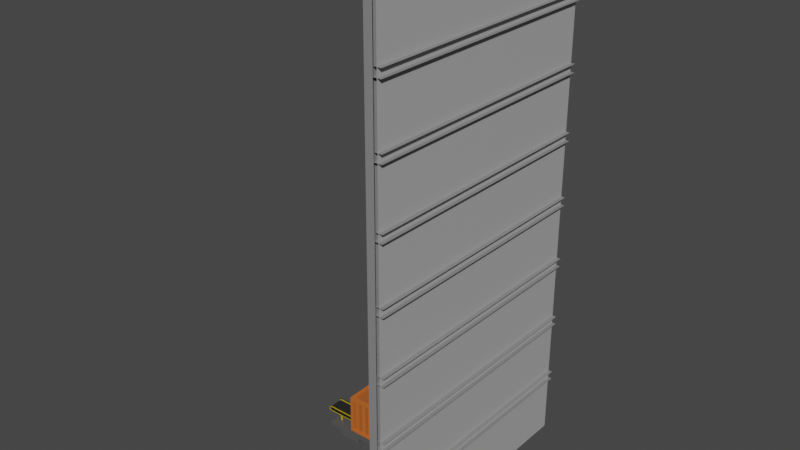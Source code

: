 # Source: wall.blend  (saved by Blender 2.93.21; exported with 4.5.12 LTS)
import bpy
from mathutils import Matrix  # noqa: F401  (used for matrix-valued properties, if any)

bpy.ops.wm.read_factory_settings(use_empty=True)
scene = bpy.context.scene
scene.name = 'Scene'

# ---- collections
col_collection = bpy.data.collections.new('Collection'); scene.collection.children.link(col_collection)

# ---- materials (node trees are filled in below, after node groups)
mat_wall_support = bpy.data.materials.new('wall_support')
mat_wall_support.alpha_threshold = 0.0
mat_wall_support.use_transparent_shadow = False
mat_wall_support.line_color = (0.0, 0.0, 0.0, 1.0)
mat_wall = bpy.data.materials.new('wall')
mat_wall.use_transparent_shadow = False
mat_floor = bpy.data.materials.new('floor')
mat_floor.use_transparent_shadow = False
mat_container = bpy.data.materials.new('container')
mat_container.alpha_threshold = 0.0
mat_container.use_transparent_shadow = False
mat_container.line_color = (0.0, 0.0, 0.0, 1.0)
mat_container_inner = bpy.data.materials.new('container_inner')
mat_container_inner.use_transparent_shadow = False
mat_conveyor_frame_detail = bpy.data.materials.new('conveyor_frame_detail')
mat_conveyor_frame_detail.alpha_threshold = 0.0
mat_conveyor_frame_detail.use_transparent_shadow = False
mat_conveyor_frame_detail.line_color = (0.0, 0.0, 0.0, 1.0)
mat_conveyor_belt = bpy.data.materials.new('conveyor_belt')
mat_conveyor_belt.use_transparent_shadow = False
mat_conveyor_frame = bpy.data.materials.new('conveyor_frame')
mat_conveyor_frame.use_transparent_shadow = False
mat_material_002 = bpy.data.materials.new('Material.002')
mat_material_002.alpha_threshold = 0.0
mat_material_002.use_transparent_shadow = False
mat_material_002.line_color = (0.0, 0.0, 0.0, 1.0)
mat_material_001 = bpy.data.materials.new('Material.001')
mat_material_001.use_transparent_shadow = False

# ---- material node trees
mat_wall_support.use_nodes = True; mat_wall_support.node_tree.nodes.clear()
_N = mat_wall_support.node_tree.nodes; _L = mat_wall_support.node_tree.links
n0 = _N.new('ShaderNodeOutputMaterial'); n0.name = 'Material Output'; n0.location = (300, 300)
n1 = _N.new('ShaderNodeBsdfPrincipled'); n1.name = 'Principled BSDF'; n1.location = (10, 300)
n1.distribution = 'GGX'
n1.subsurface_method = 'BURLEY'
n1.inputs[0].default_value = (0.2396, 0.2396, 0.2396, 1.0)
n1.inputs[2].default_value = 0.4
n1.inputs[3].default_value = 1.45
n1.inputs[27].default_value = (0.0, 0.0, 0.0, 1.0)
n1.inputs[28].default_value = 1.0
_L.new(n1.outputs[0], n0.inputs[0])
n0.is_active_output = True
mat_wall.use_nodes = True; mat_wall.node_tree.nodes.clear()
_N = mat_wall.node_tree.nodes; _L = mat_wall.node_tree.links
n0 = _N.new('ShaderNodeBsdfPrincipled'); n0.name = 'Principled BSDF'; n0.location = (10, 300)
n0.distribution = 'GGX'
n0.subsurface_method = 'BURLEY'
n0.inputs[0].default_value = (0.4109, 0.4109, 0.4109, 1.0)
n0.inputs[3].default_value = 1.45
n0.inputs[27].default_value = (0.0, 0.0, 0.0, 1.0)
n0.inputs[28].default_value = 1.0
n1 = _N.new('ShaderNodeOutputMaterial'); n1.name = 'Material Output'; n1.location = (300, 300)
_L.new(n0.outputs[0], n1.inputs[0])
n1.is_active_output = True
mat_floor.use_nodes = True; mat_floor.node_tree.nodes.clear()
_N = mat_floor.node_tree.nodes; _L = mat_floor.node_tree.links
n0 = _N.new('ShaderNodeBsdfPrincipled'); n0.name = 'Principled BSDF'; n0.location = (10, 300)
n0.distribution = 'GGX'
n0.subsurface_method = 'BURLEY'
n0.inputs[0].default_value = (0.0, 0.0, 0.0, 1.0)
n0.inputs[3].default_value = 1.45
n0.inputs[27].default_value = (0.0, 0.0, 0.0, 1.0)
n0.inputs[28].default_value = 1.0
n1 = _N.new('ShaderNodeOutputMaterial'); n1.name = 'Material Output'; n1.location = (300, 300)
_L.new(n0.outputs[0], n1.inputs[0])
n1.is_active_output = True
mat_container.use_nodes = True; mat_container.node_tree.nodes.clear()
_N = mat_container.node_tree.nodes; _L = mat_container.node_tree.links
n0 = _N.new('ShaderNodeOutputMaterial'); n0.name = 'Material Output'; n0.location = (300, 300)
n1 = _N.new('ShaderNodeBsdfPrincipled'); n1.name = 'Principled BSDF'; n1.location = (10, 300)
n1.distribution = 'GGX'
n1.subsurface_method = 'BURLEY'
n1.inputs[0].default_value = (0.5841, 0.1384, 0.02519, 1.0)
n1.inputs[2].default_value = 0.4
n1.inputs[3].default_value = 1.45
n1.inputs[27].default_value = (0.0, 0.0, 0.0, 1.0)
n1.inputs[28].default_value = 1.0
_L.new(n1.outputs[0], n0.inputs[0])
n0.is_active_output = True
mat_container_inner.use_nodes = True; mat_container_inner.node_tree.nodes.clear()
_N = mat_container_inner.node_tree.nodes; _L = mat_container_inner.node_tree.links
n0 = _N.new('ShaderNodeBsdfPrincipled'); n0.name = 'Principled BSDF'; n0.location = (10, 300)
n0.distribution = 'GGX'
n0.subsurface_method = 'BURLEY'
n0.inputs[0].default_value = (0.4292, 0.1037, 0.01967, 1.0)
n0.inputs[3].default_value = 1.45
n0.inputs[27].default_value = (0.0, 0.0, 0.0, 1.0)
n0.inputs[28].default_value = 1.0
n1 = _N.new('ShaderNodeOutputMaterial'); n1.name = 'Material Output'; n1.location = (300, 300)
_L.new(n0.outputs[0], n1.inputs[0])
n1.is_active_output = True
mat_conveyor_frame_detail.use_nodes = True; mat_conveyor_frame_detail.node_tree.nodes.clear()
_N = mat_conveyor_frame_detail.node_tree.nodes; _L = mat_conveyor_frame_detail.node_tree.links
n0 = _N.new('ShaderNodeOutputMaterial'); n0.name = 'Material Output'; n0.location = (300, 300)
n1 = _N.new('ShaderNodeBsdfPrincipled'); n1.name = 'Principled BSDF'; n1.location = (10, 300)
n1.distribution = 'GGX'
n1.subsurface_method = 'BURLEY'
n1.inputs[0].default_value = (0.5173, 0.3804, 0.002902, 1.0)
n1.inputs[2].default_value = 0.4
n1.inputs[3].default_value = 1.45
n1.inputs[27].default_value = (0.0, 0.0, 0.0, 1.0)
n1.inputs[28].default_value = 1.0
_L.new(n1.outputs[0], n0.inputs[0])
n0.is_active_output = True
mat_conveyor_belt.use_nodes = True; mat_conveyor_belt.node_tree.nodes.clear()
_N = mat_conveyor_belt.node_tree.nodes; _L = mat_conveyor_belt.node_tree.links
n0 = _N.new('ShaderNodeBsdfPrincipled'); n0.name = 'Principled BSDF'; n0.location = (10, 300)
n0.distribution = 'GGX'
n0.subsurface_method = 'BURLEY'
n0.inputs[0].default_value = (0.01109, 0.01109, 0.01109, 1.0)
n0.inputs[2].default_value = 0.9118
n0.inputs[3].default_value = 1.45
n0.inputs[27].default_value = (0.0, 0.0, 0.0, 1.0)
n0.inputs[28].default_value = 1.0
n1 = _N.new('ShaderNodeOutputMaterial'); n1.name = 'Material Output'; n1.location = (300, 300)
_L.new(n0.outputs[0], n1.inputs[0])
n1.is_active_output = True
mat_conveyor_frame.use_nodes = True; mat_conveyor_frame.node_tree.nodes.clear()
_N = mat_conveyor_frame.node_tree.nodes; _L = mat_conveyor_frame.node_tree.links
n0 = _N.new('ShaderNodeBsdfPrincipled'); n0.name = 'Principled BSDF'; n0.location = (10, 300)
n0.distribution = 'GGX'
n0.subsurface_method = 'BURLEY'
n0.inputs[0].default_value = (0.1574, 0.1574, 0.1574, 1.0)
n0.inputs[1].default_value = 1.0
n0.inputs[2].default_value = 0.2794
n0.inputs[3].default_value = 1.45
n0.inputs[27].default_value = (0.0, 0.0, 0.0, 1.0)
n0.inputs[28].default_value = 1.0
n1 = _N.new('ShaderNodeOutputMaterial'); n1.name = 'Material Output'; n1.location = (300, 300)
_L.new(n0.outputs[0], n1.inputs[0])
n1.is_active_output = True
mat_material_002.use_nodes = True; mat_material_002.node_tree.nodes.clear()
_N = mat_material_002.node_tree.nodes; _L = mat_material_002.node_tree.links
n0 = _N.new('ShaderNodeOutputMaterial'); n0.name = 'Material Output'; n0.location = (300, 300)
n1 = _N.new('ShaderNodeBsdfPrincipled'); n1.name = 'Principled BSDF'; n1.location = (10, 300)
n1.distribution = 'GGX'
n1.subsurface_method = 'BURLEY'
n1.inputs[0].default_value = (0.09084, 0.09084, 0.09084, 1.0)
n1.inputs[2].default_value = 0.4
n1.inputs[3].default_value = 1.45
n1.inputs[27].default_value = (0.0, 0.0, 0.0, 1.0)
n1.inputs[28].default_value = 1.0
_L.new(n1.outputs[0], n0.inputs[0])
n0.is_active_output = True
mat_material_001.use_nodes = True; mat_material_001.node_tree.nodes.clear()
_N = mat_material_001.node_tree.nodes; _L = mat_material_001.node_tree.links
n0 = _N.new('ShaderNodeBsdfPrincipled'); n0.name = 'Principled BSDF'; n0.location = (10, 300)
n0.distribution = 'GGX'
n0.subsurface_method = 'BURLEY'
n0.inputs[0].default_value = (0.8, 0.7099, 0.009299, 1.0)
n0.inputs[3].default_value = 1.45
n0.inputs[27].default_value = (0.0, 0.0, 0.0, 1.0)
n0.inputs[28].default_value = 1.0
n1 = _N.new('ShaderNodeOutputMaterial'); n1.name = 'Material Output'; n1.location = (300, 300)
_L.new(n0.outputs[0], n1.inputs[0])
n1.is_active_output = True

# ---- world
world_world = bpy.data.worlds.new('World'); scene.world = world_world
world_world.use_nodes = True; world_world.node_tree.nodes.clear()
_N = world_world.node_tree.nodes; _L = world_world.node_tree.links
n0 = _N.new('ShaderNodeOutputWorld'); n0.name = 'World Output'; n0.location = (300, 300)
n1 = _N.new('ShaderNodeBackground'); n1.name = 'Background'; n1.location = (10, 300)
n1.inputs[0].default_value = (0.05088, 0.05088, 0.05088, 1.0)
_L.new(n1.outputs[0], n0.inputs[0])
n0.is_active_output = True
world_world.color = (0.05088, 0.05088, 0.05088)
world_world.use_sun_shadow = False
world_world.sun_shadow_jitter_overblur = 0.0

# ---- meshes
me_cube = bpy.data.meshes.new('Cube')
me_cube.from_pydata([(0.0, 32.0, 16.0), (0.0, 32.0, 0.0), (0.0, -32.0, 16.0), (0.0, -32.0, 0.0), (-8.0, 32.0, 0.0), (-8.0, -32.0, 0.0), (-2.0, -33.0, 0.0), (-2.0, -33.0, 16.0), (-2.0, -31.0, 0.0), (-2.0, -31.0, 16.0), (0.0, -33.0, 0.0), (0.0, -33.0, 16.0), (0.0, -31.0, 0.0), (0.0, -31.0, 16.0), (0.0, 32.0, 32.0), (0.0, -32.0, 32.0), (-2.0, -33.0, 32.0), (-2.0, -31.0, 32.0), (0.0, -31.0, 32.0), (0.0, -33.0, 32.0), (-1.0, -32.0, 15.0), (-1.0, -32.0, 17.0), (-1.0, 32.0, 15.0), (-1.0, 32.0, 17.0), (1.0, -32.0, 15.0), (1.0, -32.0, 17.0), (1.0, 32.0, 15.0), (1.0, 32.0, 17.0), (-2.0, -17.0, 0.0), (-2.0, -17.0, 16.0), (-2.0, -15.0, 0.0), (-2.0, -15.0, 16.0), (0.0, -17.0, 0.0), (0.0, -17.0, 16.0), (0.0, -15.0, 0.0), (0.0, -15.0, 16.0), (-2.0, -17.0, 32.0), (-2.0, -15.0, 32.0), (0.0, -15.0, 32.0), (0.0, -17.0, 32.0), (-2.0, 15.0, 0.0), (-2.0, 15.0, 16.0), (-2.0, 17.0, 0.0), (-2.0, 17.0, 16.0), (0.0, 15.0, 0.0), (0.0, 15.0, 16.0), (0.0, 17.0, 0.0), (0.0, 17.0, 16.0), (-2.0, 15.0, 32.0), (-2.0, 17.0, 32.0), (0.0, 17.0, 32.0), (0.0, 15.0, 32.0), (0.0, 32.0, 32.0), (0.0, -32.0, 32.0), (-2.0, -33.0, 32.0), (-2.0, -31.0, 32.0), (0.0, -33.0, 32.0), (0.0, -31.0, 32.0), (0.0, 32.0, 48.0), (0.0, -32.0, 48.0), (-2.0, -33.0, 48.0), (-2.0, -31.0, 48.0), (0.0, -31.0, 48.0), (0.0, -33.0, 48.0), (-1.0, -32.0, 31.0), (-1.0, -32.0, 33.0), (-1.0, 32.0, 31.0), (-1.0, 32.0, 33.0), (1.0, -32.0, 31.0), (1.0, -32.0, 33.0), (1.0, 32.0, 31.0), (1.0, 32.0, 33.0), (-2.0, -17.0, 32.0), (-2.0, -15.0, 32.0), (0.0, -17.0, 32.0), (0.0, -15.0, 32.0), (-2.0, -17.0, 48.0), (-2.0, -15.0, 48.0), (0.0, -15.0, 48.0), (0.0, -17.0, 48.0), (-2.0, 15.0, 32.0), (-2.0, 17.0, 32.0), (0.0, 15.0, 32.0), (0.0, 17.0, 32.0), (-2.0, 15.0, 48.0), (-2.0, 17.0, 48.0), (0.0, 17.0, 48.0), (0.0, 15.0, 48.0), (0.0, 32.0, 48.0), (0.0, -32.0, 48.0), (-2.0, -33.0, 48.0), (-2.0, -31.0, 48.0), (0.0, -33.0, 48.0), (0.0, -31.0, 48.0), (0.0, 32.0, 64.0), (0.0, -32.0, 64.0), (-2.0, -33.0, 64.0), (-2.0, -31.0, 64.0), (0.0, -31.0, 64.0), (0.0, -33.0, 64.0), (-1.0, -32.0, 47.0), (-1.0, -32.0, 49.0), (-1.0, 32.0, 47.0), (-1.0, 32.0, 49.0), (1.0, -32.0, 47.0), (1.0, -32.0, 49.0), (1.0, 32.0, 47.0), (1.0, 32.0, 49.0), (-2.0, -17.0, 48.0), (-2.0, -15.0, 48.0), (0.0, -17.0, 48.0), (0.0, -15.0, 48.0), (-2.0, -17.0, 64.0), (-2.0, -15.0, 64.0), (0.0, -15.0, 64.0), (0.0, -17.0, 64.0), (-2.0, 15.0, 48.0), (-2.0, 17.0, 48.0), (0.0, 15.0, 48.0), (0.0, 17.0, 48.0), (-2.0, 15.0, 64.0), (-2.0, 17.0, 64.0), (0.0, 17.0, 64.0), (0.0, 15.0, 64.0), (0.0, 32.0, 64.0), (0.0, -32.0, 64.0), (-2.0, -33.0, 64.0), (-2.0, -31.0, 64.0), (0.0, -33.0, 64.0), (0.0, -31.0, 64.0), (0.0, 32.0, 80.0), (0.0, -32.0, 80.0), (-2.0, -33.0, 80.0), (-2.0, -31.0, 80.0), (0.0, -31.0, 80.0), (0.0, -33.0, 80.0), (-1.0, -32.0, 63.0), (-1.0, -32.0, 65.0), (-1.0, 32.0, 63.0), (-1.0, 32.0, 65.0), (1.0, -32.0, 63.0), (1.0, -32.0, 65.0), (1.0, 32.0, 63.0), (1.0, 32.0, 65.0), (-2.0, -17.0, 64.0), (-2.0, -15.0, 64.0), (0.0, -17.0, 64.0), (0.0, -15.0, 64.0), (-2.0, -17.0, 80.0), (-2.0, -15.0, 80.0), (0.0, -15.0, 80.0), (0.0, -17.0, 80.0), (-2.0, 15.0, 64.0), (-2.0, 17.0, 64.0), (0.0, 15.0, 64.0), (0.0, 17.0, 64.0), (-2.0, 15.0, 80.0), (-2.0, 17.0, 80.0), (0.0, 17.0, 80.0), (0.0, 15.0, 80.0), (0.0, 32.0, 80.0), (0.0, -32.0, 80.0), (-2.0, -33.0, 80.0), (-2.0, -31.0, 80.0), (0.0, -33.0, 80.0), (0.0, -31.0, 80.0), (0.0, 32.0, 96.0), (0.0, -32.0, 96.0), (-2.0, -33.0, 96.0), (-2.0, -31.0, 96.0), (0.0, -31.0, 96.0), (0.0, -33.0, 96.0), (-1.0, -32.0, 79.0), (-1.0, -32.0, 81.0), (-1.0, 32.0, 79.0), (-1.0, 32.0, 81.0), (1.0, -32.0, 79.0), (1.0, -32.0, 81.0), (1.0, 32.0, 79.0), (1.0, 32.0, 81.0), (-2.0, -17.0, 80.0), (-2.0, -15.0, 80.0), (0.0, -17.0, 80.0), (0.0, -15.0, 80.0), (-2.0, -17.0, 96.0), (-2.0, -15.0, 96.0), (0.0, -15.0, 96.0), (0.0, -17.0, 96.0), (-2.0, 15.0, 80.0), (-2.0, 17.0, 80.0), (0.0, 15.0, 80.0), (0.0, 17.0, 80.0), (-2.0, 15.0, 96.0), (-2.0, 17.0, 96.0), (0.0, 17.0, 96.0), (0.0, 15.0, 96.0), (0.0, 32.0, 96.0), (0.0, -32.0, 96.0), (-2.0, -33.0, 96.0), (-2.0, -31.0, 96.0), (0.0, -33.0, 96.0), (0.0, -31.0, 96.0), (0.0, 32.0, 112.0), (0.0, -32.0, 112.0), (-2.0, -33.0, 112.0), (-2.0, -31.0, 112.0), (0.0, -31.0, 112.0), (0.0, -33.0, 112.0), (-1.0, -32.0, 95.0), (-1.0, -32.0, 97.0), (-1.0, 32.0, 95.0), (-1.0, 32.0, 97.0), (1.0, -32.0, 95.0), (1.0, -32.0, 97.0), (1.0, 32.0, 95.0), (1.0, 32.0, 97.0), (-2.0, -17.0, 96.0), (-2.0, -15.0, 96.0), (0.0, -17.0, 96.0), (0.0, -15.0, 96.0), (-2.0, -17.0, 112.0), (-2.0, -15.0, 112.0), (0.0, -15.0, 112.0), (0.0, -17.0, 112.0), (-2.0, 15.0, 96.0), (-2.0, 17.0, 96.0), (0.0, 15.0, 96.0), (0.0, 17.0, 96.0), (-2.0, 15.0, 112.0), (-2.0, 17.0, 112.0), (0.0, 17.0, 112.0), (0.0, 15.0, 112.0), (0.0, 32.0, 112.0), (0.0, -32.0, 112.0), (-2.0, -33.0, 112.0), (-2.0, -31.0, 112.0), (0.0, -33.0, 112.0), (0.0, -31.0, 112.0), (0.0, 32.0, 128.0), (0.0, -32.0, 128.0), (-2.0, -33.0, 128.0), (-2.0, -31.0, 128.0), (0.0, -31.0, 128.0), (0.0, -33.0, 128.0), (-1.0, -32.0, 111.0), (-1.0, -32.0, 113.0), (-1.0, 32.0, 111.0), (-1.0, 32.0, 113.0), (1.0, -32.0, 111.0), (1.0, -32.0, 113.0), (1.0, 32.0, 111.0), (1.0, 32.0, 113.0), (-2.0, -17.0, 112.0), (-2.0, -15.0, 112.0), (0.0, -17.0, 112.0), (0.0, -15.0, 112.0), (-2.0, -17.0, 128.0), (-2.0, -15.0, 128.0), (0.0, -15.0, 128.0), (0.0, -17.0, 128.0), (-2.0, 15.0, 112.0), (-2.0, 17.0, 112.0), (0.0, 15.0, 112.0), (0.0, 17.0, 112.0), (-2.0, 15.0, 128.0), (-2.0, 17.0, 128.0), (0.0, 17.0, 128.0), (0.0, 15.0, 128.0)], [], [(0, 1, 3, 2), (3, 1, 4, 5), (6, 7, 9, 8), (8, 9, 13, 12), (10, 11, 7, 6), (13, 9, 17, 18), (0, 2, 15, 14), (9, 7, 16, 17), (7, 11, 19, 16), (20, 21, 23, 22), (22, 26, 24, 20), (27, 23, 21, 25), (28, 29, 31, 30), (30, 31, 35, 34), (32, 33, 29, 28), (35, 31, 37, 38), (31, 29, 36, 37), (29, 33, 39, 36), (40, 41, 43, 42), (42, 43, 47, 46), (44, 45, 41, 40), (47, 43, 49, 50), (43, 41, 48, 49), (41, 45, 51, 48), (57, 55, 61, 62), (52, 53, 59, 58), (55, 54, 60, 61), (54, 56, 63, 60), (64, 65, 67, 66), (66, 70, 68, 64), (71, 67, 65, 69), (75, 73, 77, 78), (73, 72, 76, 77), (72, 74, 79, 76), (83, 81, 85, 86), (81, 80, 84, 85), (80, 82, 87, 84), (93, 91, 97, 98), (88, 89, 95, 94), (91, 90, 96, 97), (90, 92, 99, 96), (100, 101, 103, 102), (102, 106, 104, 100), (107, 103, 101, 105), (111, 109, 113, 114), (109, 108, 112, 113), (108, 110, 115, 112), (119, 117, 121, 122), (117, 116, 120, 121), (116, 118, 123, 120), (129, 127, 133, 134), (124, 125, 131, 130), (127, 126, 132, 133), (126, 128, 135, 132), (136, 137, 139, 138), (138, 142, 140, 136), (143, 139, 137, 141), (147, 145, 149, 150), (145, 144, 148, 149), (144, 146, 151, 148), (155, 153, 157, 158), (153, 152, 156, 157), (152, 154, 159, 156), (165, 163, 169, 170), (160, 161, 167, 166), (163, 162, 168, 169), (162, 164, 171, 168), (172, 173, 175, 174), (174, 178, 176, 172), (179, 175, 173, 177), (183, 181, 185, 186), (181, 180, 184, 185), (180, 182, 187, 184), (191, 189, 193, 194), (189, 188, 192, 193), (188, 190, 195, 192), (201, 199, 205, 206), (196, 197, 203, 202), (199, 198, 204, 205), (198, 200, 207, 204), (208, 209, 211, 210), (210, 214, 212, 208), (215, 211, 209, 213), (219, 217, 221, 222), (217, 216, 220, 221), (216, 218, 223, 220), (227, 225, 229, 230), (225, 224, 228, 229), (224, 226, 231, 228), (237, 235, 241, 242), (232, 233, 239, 238), (235, 234, 240, 241), (234, 236, 243, 240), (244, 245, 247, 246), (246, 250, 248, 244), (251, 247, 245, 249), (255, 253, 257, 258), (253, 252, 256, 257), (252, 254, 259, 256), (263, 261, 265, 266), (261, 260, 264, 265), (260, 262, 267, 264)])
me_cube.polygons.foreach_set('material_index', [1, 2, 0, 0, 0, 0, 1, 0, 0, 0, 0, 0, 0, 0, 0, 0, 0, 0, 0, 0, 0, 0, 0, 0, 0, 1, 0, 0, 0, 0, 0, 0, 0, 0, 0, 0, 0, 0, 1, 0, 0, 0, 0, 0, 0, 0, 0, 0, 0, 0, 0, 1, 0, 0, 0, 0, 0, 0, 0, 0, 0, 0, 0, 0, 1, 0, 0, 0, 0, 0, 0, 0, 0, 0, 0, 0, 0, 1, 0, 0, 0, 0, 0, 0, 0, 0, 0, 0, 0, 0, 1, 0, 0, 0, 0, 0, 0, 0, 0, 0, 0, 0])
_uv = me_cube.uv_layers.new(name='UVMap')
_uv.uv.foreach_set('vector', [0.625, 0.25, 0.375, 0.25, 0.375, 0.0, 0.625, 0.0, 0.375, 0.0, 0.375, 0.25, 0.375, 0.25, 0.375, 0.0, 0.375, 0.0, 0.625, 0.0, 0.625, 0.25, 0.375, 0.25, 0.375, 0.25, 0.625, 0.25, 0.625, 0.5, 0.375, 0.5, 0.375, 0.75, 0.625, 0.75, 0.625, 1.0, 0.375, 1.0, 0.625, 0.5, 0.625, 0.25, 0.625, 0.25, 0.625, 0.5, 0.625, 0.25, 0.625, 0.0, 0.625, 0.0, 0.625, 0.25, 0.625, 0.25, 0.625, 0.0, 0.625, 0.0, 0.625, 0.25, 0.625, 1.0, 0.625, 0.75, 0.625, 0.75, 0.625, 1.0, 0.375, 0.0, 0.625, 0.0, 0.625, 0.25, 0.375, 0.25, 0.125, 0.5, 0.375, 0.5, 0.375, 0.75, 0.125, 0.75, 0.625, 0.5, 0.875, 0.5, 0.875, 0.75, 0.625, 0.75, 0.375, 0.0, 0.625, 0.0, 0.625, 0.25, 0.375, 0.25, 0.375, 0.25, 0.625, 0.25, 0.625, 0.5, 0.375, 0.5, 0.375, 0.75, 0.625, 0.75, 0.625, 1.0, 0.375, 1.0, 0.625, 0.5, 0.625, 0.25, 0.625, 0.25, 0.625, 0.5, 0.625, 0.25, 0.625, 0.0, 0.625, 0.0, 0.625, 0.25, 0.625, 1.0, 0.625, 0.75, 0.625, 0.75, 0.625, 1.0, 0.375, 0.0, 0.625, 0.0, 0.625, 0.25, 0.375, 0.25, 0.375, 0.25, 0.625, 0.25, 0.625, 0.5, 0.375, 0.5, 0.375, 0.75, 0.625, 0.75, 0.625, 1.0, 0.375, 1.0, 0.625, 0.5, 0.625, 0.25, 0.625, 0.25, 0.625, 0.5, 0.625, 0.25, 0.625, 0.0, 0.625, 0.0, 0.625, 0.25, 0.625, 1.0, 0.625, 0.75, 0.625, 0.75, 0.625, 1.0, 0.625, 0.5, 0.625, 0.25, 0.625, 0.25, 0.625, 0.5, 0.625, 0.25, 0.625, 0.0, 0.625, 0.0, 0.625, 0.25, 0.625, 0.25, 0.625, 0.0, 0.625, 0.0, 0.625, 0.25, 0.625, 1.0, 0.625, 0.75, 0.625, 0.75, 0.625, 1.0, 0.375, 0.0, 0.625, 0.0, 0.625, 0.25, 0.375, 0.25, 0.125, 0.5, 0.375, 0.5, 0.375, 0.75, 0.125, 0.75, 0.625, 0.5, 0.875, 0.5, 0.875, 0.75, 0.625, 0.75, 0.625, 0.5, 0.625, 0.25, 0.625, 0.25, 0.625, 0.5, 0.625, 0.25, 0.625, 0.0, 0.625, 0.0, 0.625, 0.25, 0.625, 1.0, 0.625, 0.75, 0.625, 0.75, 0.625, 1.0, 0.625, 0.5, 0.625, 0.25, 0.625, 0.25, 0.625, 0.5, 0.625, 0.25, 0.625, 0.0, 0.625, 0.0, 0.625, 0.25, 0.625, 1.0, 0.625, 0.75, 0.625, 0.75, 0.625, 1.0, 0.625, 0.5, 0.625, 0.25, 0.625, 0.25, 0.625, 0.5, 0.625, 0.25, 0.625, 0.0, 0.625, 0.0, 0.625, 0.25, 0.625, 0.25, 0.625, 0.0, 0.625, 0.0, 0.625, 0.25, 0.625, 1.0, 0.625, 0.75, 0.625, 0.75, 0.625, 1.0, 0.375, 0.0, 0.625, 0.0, 0.625, 0.25, 0.375, 0.25, 0.125, 0.5, 0.375, 0.5, 0.375, 0.75, 0.125, 0.75, 0.625, 0.5, 0.875, 0.5, 0.875, 0.75, 0.625, 0.75, 0.625, 0.5, 0.625, 0.25, 0.625, 0.25, 0.625, 0.5, 0.625, 0.25, 0.625, 0.0, 0.625, 0.0, 0.625, 0.25, 0.625, 1.0, 0.625, 0.75, 0.625, 0.75, 0.625, 1.0, 0.625, 0.5, 0.625, 0.25, 0.625, 0.25, 0.625, 0.5, 0.625, 0.25, 0.625, 0.0, 0.625, 0.0, 0.625, 0.25, 0.625, 1.0, 0.625, 0.75, 0.625, 0.75, 0.625, 1.0, 0.625, 0.5, 0.625, 0.25, 0.625, 0.25, 0.625, 0.5, 0.625, 0.25, 0.625, 0.0, 0.625, 0.0, 0.625, 0.25, 0.625, 0.25, 0.625, 0.0, 0.625, 0.0, 0.625, 0.25, 0.625, 1.0, 0.625, 0.75, 0.625, 0.75, 0.625, 1.0, 0.375, 0.0, 0.625, 0.0, 0.625, 0.25, 0.375, 0.25, 0.125, 0.5, 0.375, 0.5, 0.375, 0.75, 0.125, 0.75, 0.625, 0.5, 0.875, 0.5, 0.875, 0.75, 0.625, 0.75, 0.625, 0.5, 0.625, 0.25, 0.625, 0.25, 0.625, 0.5, 0.625, 0.25, 0.625, 0.0, 0.625, 0.0, 0.625, 0.25, 0.625, 1.0, 0.625, 0.75, 0.625, 0.75, 0.625, 1.0, 0.625, 0.5, 0.625, 0.25, 0.625, 0.25, 0.625, 0.5, 0.625, 0.25, 0.625, 0.0, 0.625, 0.0, 0.625, 0.25, 0.625, 1.0, 0.625, 0.75, 0.625, 0.75, 0.625, 1.0, 0.625, 0.5, 0.625, 0.25, 0.625, 0.25, 0.625, 0.5, 0.625, 0.25, 0.625, 0.0, 0.625, 0.0, 0.625, 0.25, 0.625, 0.25, 0.625, 0.0, 0.625, 0.0, 0.625, 0.25, 0.625, 1.0, 0.625, 0.75, 0.625, 0.75, 0.625, 1.0, 0.375, 0.0, 0.625, 0.0, 0.625, 0.25, 0.375, 0.25, 0.125, 0.5, 0.375, 0.5, 0.375, 0.75, 0.125, 0.75, 0.625, 0.5, 0.875, 0.5, 0.875, 0.75, 0.625, 0.75, 0.625, 0.5, 0.625, 0.25, 0.625, 0.25, 0.625, 0.5, 0.625, 0.25, 0.625, 0.0, 0.625, 0.0, 0.625, 0.25, 0.625, 1.0, 0.625, 0.75, 0.625, 0.75, 0.625, 1.0, 0.625, 0.5, 0.625, 0.25, 0.625, 0.25, 0.625, 0.5, 0.625, 0.25, 0.625, 0.0, 0.625, 0.0, 0.625, 0.25, 0.625, 1.0, 0.625, 0.75, 0.625, 0.75, 0.625, 1.0, 0.625, 0.5, 0.625, 0.25, 0.625, 0.25, 0.625, 0.5, 0.625, 0.25, 0.625, 0.0, 0.625, 0.0, 0.625, 0.25, 0.625, 0.25, 0.625, 0.0, 0.625, 0.0, 0.625, 0.25, 0.625, 1.0, 0.625, 0.75, 0.625, 0.75, 0.625, 1.0, 0.375, 0.0, 0.625, 0.0, 0.625, 0.25, 0.375, 0.25, 0.125, 0.5, 0.375, 0.5, 0.375, 0.75, 0.125, 0.75, 0.625, 0.5, 0.875, 0.5, 0.875, 0.75, 0.625, 0.75, 0.625, 0.5, 0.625, 0.25, 0.625, 0.25, 0.625, 0.5, 0.625, 0.25, 0.625, 0.0, 0.625, 0.0, 0.625, 0.25, 0.625, 1.0, 0.625, 0.75, 0.625, 0.75, 0.625, 1.0, 0.625, 0.5, 0.625, 0.25, 0.625, 0.25, 0.625, 0.5, 0.625, 0.25, 0.625, 0.0, 0.625, 0.0, 0.625, 0.25, 0.625, 1.0, 0.625, 0.75, 0.625, 0.75, 0.625, 1.0, 0.625, 0.5, 0.625, 0.25, 0.625, 0.25, 0.625, 0.5, 0.625, 0.25, 0.625, 0.0, 0.625, 0.0, 0.625, 0.25, 0.625, 0.25, 0.625, 0.0, 0.625, 0.0, 0.625, 0.25, 0.625, 1.0, 0.625, 0.75, 0.625, 0.75, 0.625, 1.0, 0.375, 0.0, 0.625, 0.0, 0.625, 0.25, 0.375, 0.25, 0.125, 0.5, 0.375, 0.5, 0.375, 0.75, 0.125, 0.75, 0.625, 0.5, 0.875, 0.5, 0.875, 0.75, 0.625, 0.75, 0.625, 0.5, 0.625, 0.25, 0.625, 0.25, 0.625, 0.5, 0.625, 0.25, 0.625, 0.0, 0.625, 0.0, 0.625, 0.25, 0.625, 1.0, 0.625, 0.75, 0.625, 0.75, 0.625, 1.0, 0.625, 0.5, 0.625, 0.25, 0.625, 0.25, 0.625, 0.5, 0.625, 0.25, 0.625, 0.0, 0.625, 0.0, 0.625, 0.25, 0.625, 1.0, 0.625, 0.75, 0.625, 0.75, 0.625, 1.0])
me_cube.materials.append(mat_wall_support)
me_cube.materials.append(mat_wall)
me_cube.materials.append(mat_floor)
me_cube.use_remesh_preserve_volume = False
me_cube.use_remesh_preserve_attributes = False
me_cube.use_mirror_vertex_groups = False
me_cube.update()
me_cube_009 = bpy.data.meshes.new('Cube.009')
me_cube_009.from_pydata([(4.0, 12.0, 10.0), (4.0, 12.0, 0.0), (4.0, -12.0, 10.0), (4.0, -12.0, 0.0), (3.22, 11.22, 10.0), (3.22, -11.22, 10.0), (3.22, -12.0, 0.7795), (3.22, -12.0, 9.22), (4.0, 11.22, 0.7795), (4.0, 11.22, 9.22), (4.0, -11.22, 9.22), (4.0, -11.22, 0.7795), (3.22, 12.0, 9.22), (3.22, 12.0, 0.7795), (3.22, 11.22, 9.645), (3.22, -11.22, 9.645), (3.22, -11.65, 9.22), (3.22, -11.65, 0.7795), (3.645, 11.22, 9.22), (3.645, 11.22, 0.7795), (3.645, -11.22, 0.7795), (3.645, -11.22, 9.22), (3.22, 11.65, 0.7795), (3.22, 11.65, 9.22), (2.8, -0.5, 0.5), (2.8, -0.5, 9.5), (2.8, 0.5, 0.5), (2.8, 0.5, 9.5), (3.8, -0.5, 0.5), (3.8, -0.5, 9.5), (3.8, 0.5, 0.5), (3.8, 0.5, 9.5), (2.8, 1.5, 0.5), (2.8, 1.5, 9.5), (2.8, 2.5, 0.5), (2.8, 2.5, 9.5), (3.8, 1.5, 0.5), (3.8, 1.5, 9.5), (3.8, 2.5, 0.5), (3.8, 2.5, 9.5), (2.8, 3.5, 0.5), (2.8, 3.5, 9.5), (2.8, 4.5, 0.5), (2.8, 4.5, 9.5), (3.8, 3.5, 0.5), (3.8, 3.5, 9.5), (3.8, 4.5, 0.5), (3.8, 4.5, 9.5), (2.8, 5.5, 0.5), (2.8, 5.5, 9.5), (2.8, 6.5, 0.5), (2.8, 6.5, 9.5), (3.8, 5.5, 0.5), (3.8, 5.5, 9.5), (3.8, 6.5, 0.5), (3.8, 6.5, 9.5), (2.8, -8.5, 0.5), (2.8, -8.5, 9.5), (2.8, -7.5, 0.5), (2.8, -7.5, 9.5), (3.8, -8.5, 0.5), (3.8, -8.5, 9.5), (3.8, -7.5, 0.5), (3.8, -7.5, 9.5), (2.8, -6.5, 0.5), (2.8, -6.5, 9.5), (2.8, -5.5, 0.5), (2.8, -5.5, 9.5), (3.8, -6.5, 0.5), (3.8, -6.5, 9.5), (3.8, -5.5, 0.5), (3.8, -5.5, 9.5), (2.8, -4.5, 0.5), (2.8, -4.5, 9.5), (2.8, -3.5, 0.5), (2.8, -3.5, 9.5), (3.8, -4.5, 0.5), (3.8, -4.5, 9.5), (3.8, -3.5, 0.5), (3.8, -3.5, 9.5), (2.8, -2.5, 0.5), (2.8, -2.5, 9.5), (2.8, -1.5, 0.5), (2.8, -1.5, 9.5), (3.8, -2.5, 0.5), (3.8, -2.5, 9.5), (3.8, -1.5, 0.5), (3.8, -1.5, 9.5), (2.8, 7.5, 0.5), (2.8, 7.5, 9.5), (2.8, 8.5, 0.5), (2.8, 8.5, 9.5), (3.8, 7.5, 0.5), (3.8, 7.5, 9.5), (3.8, 8.5, 0.5), (3.8, 8.5, 9.5), (2.8, 9.5, 0.5), (2.8, 9.5, 9.5), (2.8, 10.5, 0.5), (2.8, 10.5, 9.5), (3.8, 9.5, 0.5), (3.8, 9.5, 9.5), (3.8, 10.5, 0.5), (3.8, 10.5, 9.5), (2.8, -10.5, 0.5), (2.8, -10.5, 9.5), (2.8, -9.5, 0.5), (2.8, -9.5, 9.5), (3.8, -10.5, 0.5), (3.8, -10.5, 9.5), (3.8, -9.5, 0.5), (3.8, -9.5, 9.5), (-7.82e-06, 12.0, 0.0), (7.82e-06, -12.0, 10.0), (7.82e-06, -12.0, 0.0), (-7.82e-06, 12.0, 10.0), (-7.312e-06, 11.22, 10.0), (7.312e-06, -11.22, 10.0), (7.82e-06, -12.0, 0.7795), (7.82e-06, -12.0, 9.22), (-7.82e-06, 12.0, 0.7795), (-7.82e-06, 12.0, 9.22), (-7.312e-06, 11.22, 9.645), (7.312e-06, -11.22, 9.645), (7.589e-06, -11.65, 0.7795), (7.589e-06, -11.65, 9.22), (-7.589e-06, 11.65, 0.7795), (-7.589e-06, 11.65, 9.22), (0.2896, -12.06, 4.587), (0.2896, -12.06, 5.413), (0.2896, -11.23, 4.587), (0.2896, -11.23, 5.413), (1.115, -12.06, 4.587), (1.115, -12.06, 5.413), (1.115, -11.23, 4.587), (1.115, -11.23, 5.413), (-2.601e-06, -5.076, 9.22), (3.22, -5.076, 9.22), (3.22, -5.076, 0.7795), (-2.601e-06, -5.076, 0.7795), (2.0, 5.0, 2.0), (2.0, 5.0, 1.0), (1.724, 21.12, 1.786), (1.724, 20.79, 0.8848), (2.0, 21.0, 1.739), (2.0, 20.74, 2.0), (2.0, 20.74, 1.0), (2.0, 21.0, 1.261), (1.724, 4.912, 2.088), (2.0, 21.12, 1.786), (2.0, 20.79, 2.115), (1.724, 20.79, 2.115), (1.724, 5.0, 2.0), (1.724, 21.12, 1.214), (2.0, 20.79, 0.8848), (1.724, 5.0, 1.0), (1.724, 20.74, 1.0), (2.0, 21.12, 1.214), (1.724, 4.912, 0.9119), (1.724, 21.0, 1.261), (2.0, 4.912, 0.9119), (1.724, 20.74, 2.0), (1.724, 21.0, 1.739), (2.0, 4.912, 2.088), (1.781, 4.912, 2.299), (1.943, 20.79, 2.326), (1.781, 20.79, 2.326), (1.943, 4.912, 2.299), (1.781, 20.79, 2.406), (1.781, 4.912, 2.379), (1.943, 20.79, 2.406), (1.943, 4.912, 2.379), (1.83, 20.61, 2.353), (1.83, 20.61, 2.031), (1.894, 20.61, 2.353), (1.894, 20.61, 2.031), (1.83, 20.55, 2.353), (1.83, 20.55, 2.031), (1.894, 20.55, 2.353), (1.894, 20.55, 2.031), (1.83, 18.61, 2.353), (1.83, 18.61, 2.031), (1.894, 18.61, 2.353), (1.894, 18.61, 2.031), (1.83, 18.55, 2.353), (1.83, 18.55, 2.031), (1.894, 18.55, 2.353), (1.894, 18.55, 2.031), (1.83, 16.61, 2.353), (1.83, 16.61, 2.031), (1.894, 16.61, 2.353), (1.894, 16.61, 2.031), (1.83, 16.55, 2.353), (1.83, 16.55, 2.031), (1.894, 16.55, 2.353), (1.894, 16.55, 2.031), (2.0, 16.85, 0.8983), (1.724, 16.85, 0.8983), (2.0, 17.28, 0.8983), (1.724, 17.28, 0.8983), (1.83, 14.61, 2.353), (1.83, 14.61, 2.031), (1.894, 14.61, 2.353), (1.894, 14.61, 2.031), (1.83, 14.55, 2.353), (1.83, 14.55, 2.031), (1.894, 14.55, 2.353), (1.894, 14.55, 2.031), (1.894, 12.55, 2.031), (1.894, 12.55, 2.353), (1.83, 12.55, 2.031), (1.83, 12.55, 2.353), (1.894, 12.61, 2.031), (1.894, 12.61, 2.353), (1.83, 12.61, 2.031), (1.83, 12.61, 2.353), (1.919, 5.0, 2.0), (1.919, 5.0, 1.0), (1.919, 21.0, 1.261), (1.919, 20.74, 1.0), (1.919, 20.74, 2.0), (1.919, 21.0, 1.739), (-8.742e-07, 5.0, 1.0), (-1.748e-07, 21.0, 1.261), (-1.863e-07, 20.74, 2.0), (-8.742e-07, 5.0, 2.0), (-1.863e-07, 20.74, 1.0), (-1.748e-07, 21.0, 1.739), (2.0, 17.28, -0.4763), (1.724, 17.28, -0.4763), (1.724, 16.85, -0.4763), (2.0, 16.85, -0.4763), (4.0, -13.2, -1.5), (4.0, -13.2, -0.5), (4.0, 18.8, -1.5), (4.0, 18.8, -0.5), (3.0, 10.55, -4.0), (3.0, 10.55, -1.5), (3.0, 16.55, -4.0), (3.0, 16.55, -1.5), (3.0, 16.55, -2.5), (3.0, 10.55, -2.5), (1.0, 16.55, -4.0), (1.0, 16.55, -1.5), (1.0, 10.55, -4.0), (1.0, 10.55, -1.5), (1.0, 10.55, -2.5), (1.0, 16.55, -2.5), (1.0, 8.549, -1.5), (1.0, 8.549, -2.5), (1.0, 18.55, -1.5), (1.0, 18.55, -2.5), (0.0, -13.2, -1.5), (0.0, -13.2, -0.5), (0.0, 18.8, -1.5), (0.0, 18.8, -0.5), (0.0, 16.55, -4.0), (0.0, 16.55, -1.5), (0.0, 10.55, -4.0), (0.0, 10.55, -1.5), (0.0, 10.55, -2.5), (0.0, 16.55, -2.5), (0.0, 8.549, -1.5), (0.0, 8.549, -2.5), (0.0, 18.55, -1.5), (0.0, 18.55, -2.5), (3.0, -3.359, -2.0), (3.0, -3.359, -3.5), (3.0, -21.0, -2.0), (3.0, -21.0, -3.5), (3.0, -15.04, -2.0), (3.0, -15.04, -3.5), (3.0, -21.0, 0.0), (3.0, -15.04, 0.0), (3.0, -15.04, 4.0), (3.0, -18.0, -2.0), (3.0, -18.0, -3.5), (3.0, -18.0, 0.0), (3.0, -18.0, 4.0), (3.0, -19.92, -2.419), (3.0, -15.85, -2.118), (3.0, -19.92, -1.927), (3.0, -15.85, -1.596), (3.0, -18.0, -1.288), (3.0, -18.0, -0.7124), (4.218, -18.0, -1.288), (4.218, -19.92, -2.419), (4.218, -18.0, -0.7124), (4.218, -19.92, -1.927), (4.218, -15.85, -1.596), (4.218, -15.85, -2.118), (0.0, -3.359, -3.5), (0.0, -21.0, -2.0), (0.0, -21.0, -3.5), (0.0, -3.359, -2.0), (0.0, -15.04, -3.5), (0.0, -15.04, -2.0), (0.0, -21.0, 0.0), (0.0, -15.04, 0.0), (0.0, -15.04, 4.0), (0.0, -18.0, 4.0), (0.0, -18.0, -3.5), (0.0, -18.0, 0.0), (3.0, -20.41, -2.0), (3.0, -20.41, 0.0), (3.0, -20.41, -3.5), (0.0, -20.41, -3.5), (0.0, -20.41, 0.0), (2.278, -21.0, -3.5), (2.278, -3.359, -2.0), (2.278, -15.04, -2.0), (2.278, -15.04, 0.0), (2.278, -15.04, 4.0), (2.278, -18.0, 4.0), (2.278, -3.359, -3.5), (2.278, -21.0, -2.0), (2.278, -15.04, -3.5), (2.278, -21.0, 0.0), (2.278, -18.0, -3.5), (2.278, -18.0, 0.0), (2.278, -20.41, 0.0), (2.278, -20.41, -3.5), (3.0, -15.04, 3.622), (3.0, -18.0, 3.622), (0.0, -15.04, 3.622), (2.278, -18.0, 3.622), (2.278, -15.04, 3.622), (3.0, -19.68, 3.622), (2.278, -19.68, 3.622), (3.0, -20.03, 4.0), (2.278, -20.03, 4.0), (0.0, -18.0, 3.622), (0.0, -19.68, 3.622), (0.0, -20.03, 4.0), (1.646, -21.34, -1.341), (1.646, -21.34, -0.6593), (1.646, -20.66, -1.341), (1.646, -20.66, -0.6593), (2.327, -21.34, -1.341), (2.327, -21.34, -0.6593), (2.327, -20.66, -1.341), (2.327, -20.66, -0.6593)], [], [(8, 9, 18, 19), (118, 6, 17, 124), (112, 1, 3, 114), (5, 4, 14, 15), (113, 2, 5, 117), (2, 0, 4, 5), (3, 2, 7, 6), (114, 3, 6, 118), (1, 0, 9, 8), (0, 2, 10, 9), (2, 3, 11, 10), (3, 1, 8, 11), (115, 0, 12, 121), (0, 1, 13, 12), (19, 18, 21, 20), (127, 23, 137, 136), (11, 8, 19, 20), (117, 5, 15, 123), (9, 10, 21, 18), (121, 12, 23, 127), (10, 11, 20, 21), (12, 13, 22, 23), (6, 7, 16, 17), (34, 35, 39, 38), (26, 27, 31, 30), (30, 31, 29, 28), (28, 29, 25, 24), (26, 30, 28, 24), (31, 27, 25, 29), (38, 39, 37, 36), (36, 37, 33, 32), (34, 38, 36, 32), (39, 35, 33, 37), (50, 51, 55, 54), (42, 43, 47, 46), (46, 47, 45, 44), (44, 45, 41, 40), (42, 46, 44, 40), (47, 43, 41, 45), (54, 55, 53, 52), (52, 53, 49, 48), (50, 54, 52, 48), (55, 51, 49, 53), (66, 67, 71, 70), (58, 59, 63, 62), (62, 63, 61, 60), (60, 61, 57, 56), (58, 62, 60, 56), (63, 59, 57, 61), (70, 71, 69, 68), (68, 69, 65, 64), (66, 70, 68, 64), (71, 67, 65, 69), (82, 83, 87, 86), (74, 75, 79, 78), (78, 79, 77, 76), (76, 77, 73, 72), (74, 78, 76, 72), (79, 75, 73, 77), (86, 87, 85, 84), (84, 85, 81, 80), (82, 86, 84, 80), (87, 83, 81, 85), (98, 99, 103, 102), (90, 91, 95, 94), (94, 95, 93, 92), (92, 93, 89, 88), (90, 94, 92, 88), (95, 91, 89, 93), (102, 103, 101, 100), (100, 101, 97, 96), (98, 102, 100, 96), (103, 99, 97, 101), (106, 107, 111, 110), (110, 111, 109, 108), (108, 109, 105, 104), (106, 110, 108, 104), (111, 107, 105, 109), (4, 116, 122, 14), (13, 120, 126, 22), (7, 119, 125, 16), (17, 16, 125, 124), (14, 122, 123, 15), (1, 112, 120, 13), (2, 113, 119, 7), (0, 115, 116, 4), (128, 129, 131, 130), (130, 131, 135, 134), (134, 135, 133, 132), (132, 133, 129, 128), (130, 134, 132, 128), (135, 131, 129, 133), (139, 136, 137, 138), (23, 22, 138, 137), (22, 126, 139, 138), (144, 147, 157, 149), (145, 144, 149, 150), (141, 140, 163, 160), (156, 159, 153, 143), (146, 141, 160, 154), (159, 162, 142, 153), (146, 147, 218, 219), (155, 156, 143, 158), (147, 146, 154, 157), (154, 143, 153, 157), (152, 155, 158, 148), (226, 223, 159, 156), (161, 152, 148, 151), (163, 150, 151, 148), (162, 161, 151, 142), (154, 160, 158, 143), (140, 145, 150, 163), (160, 163, 148, 158), (225, 152, 161, 224), (222, 155, 152, 225), (151, 150, 149, 142), (153, 142, 149, 157), (167, 164, 166, 165), (171, 170, 168, 169), (167, 165, 170, 171), (165, 166, 168, 170), (164, 167, 171, 169), (166, 164, 169, 168), (174, 175, 179, 178), (172, 173, 175, 174), (178, 179, 177, 176), (176, 177, 173, 172), (182, 183, 187, 186), (180, 181, 183, 182), (186, 187, 185, 184), (184, 185, 181, 180), (190, 191, 195, 194), (188, 189, 191, 190), (194, 195, 193, 192), (192, 193, 189, 188), (198, 199, 197, 196), (202, 203, 207, 206), (200, 201, 203, 202), (206, 207, 205, 204), (204, 205, 201, 200), (215, 214, 212, 213), (211, 210, 214, 215), (213, 212, 208, 209), (209, 208, 210, 211), (219, 218, 221, 220, 216, 217), (147, 144, 221, 218), (140, 141, 217, 216), (145, 140, 216, 220), (141, 146, 219, 217), (144, 145, 220, 221), (226, 156, 155, 222), (162, 227, 224, 161), (159, 223, 227, 162), (228, 231, 230, 229), (199, 198, 228, 229), (197, 199, 229, 230), (196, 197, 230, 231), (198, 196, 231, 228), (234, 232, 252, 254), (254, 255, 235, 234), (233, 235, 255, 253), (247, 243, 239, 240), (240, 239, 237, 241), (242, 238, 236, 244), (238, 240, 241, 236), (242, 247, 240, 238), (256, 261, 247, 242), (236, 241, 246, 244), (239, 243, 245, 237), (256, 242, 244, 258), (241, 237, 245, 246), (260, 246, 249, 263), (246, 245, 248, 249), (265, 264, 250, 251), (257, 243, 250, 264), (243, 247, 251, 250), (232, 234, 235, 233), (232, 233, 253, 252), (245, 259, 262, 248), (249, 248, 262, 263), (247, 261, 265, 251), (243, 257, 259, 245), (244, 246, 260, 258), (321, 305, 269, 308), (305, 303, 268, 269), (314, 309, 266, 267), (267, 266, 270, 271), (314, 267, 271, 316), (315, 268, 272, 317), (275, 270, 273, 277), (323, 322, 274, 278), (303, 275, 277, 304), (271, 270, 275, 276), (316, 271, 276, 318), (283, 284, 282, 280), (279, 281, 284, 283), (285, 290, 289, 287), (286, 285, 287, 288), (283, 280, 290, 285), (280, 282, 289, 290), (279, 283, 285, 286), (282, 284, 287, 289), (281, 279, 286, 288), (284, 281, 288, 287), (312, 299, 300, 313), (326, 324, 299, 312), (309, 294, 296, 310), (308, 315, 292, 293), (310, 296, 298, 311), (329, 272, 304, 327), (278, 313, 330, 329), (319, 320, 304, 277), (268, 303, 304, 272), (276, 275, 303, 305), (318, 276, 305, 321), (301, 318, 321, 306), (302, 307, 320, 319), (307, 297, 317, 320), (270, 310, 311, 273), (269, 268, 315, 308), (266, 309, 310, 270), (322, 326, 312, 274), (274, 312, 313, 278), (295, 316, 318, 301), (292, 315, 317, 297), (291, 314, 316, 295), (291, 294, 309, 314), (306, 321, 308, 293), (273, 311, 326, 322), (302, 319, 325, 331), (319, 277, 323, 325), (311, 298, 324, 326), (277, 273, 322, 323), (328, 330, 333, 332), (325, 323, 327, 328), (328, 320, 317, 330), (278, 329, 327, 323), (328, 327, 304, 320), (330, 317, 272, 329), (330, 313, 300, 333), (325, 328, 332, 331), (334, 335, 337, 336), (336, 337, 341, 340), (340, 341, 339, 338), (338, 339, 335, 334), (336, 340, 338, 334), (341, 337, 335, 339)])
me_cube_009.polygons.foreach_set('material_index', [0, 0, 0, 0, 0, 0, 0, 0, 0, 0, 0, 0, 0, 0, 1, 0, 0, 0, 0, 0, 0, 0, 0, 0, 0, 0, 0, 0, 0, 0, 0, 0, 0, 0, 0, 0, 0, 0, 0, 0, 0, 0, 0, 0, 0, 0, 0, 0, 0, 0, 0, 0, 0, 0, 0, 0, 0, 0, 0, 0, 0, 0, 0, 0, 0, 0, 0, 0, 0, 0, 0, 0, 0, 0, 0, 0, 0, 0, 0, 0, 0, 1, 1, 0, 0, 0, 0, 0, 0, 0, 0, 0, 1, 0, 0, 2, 2, 2, 2, 2, 2, 2, 2, 2, 2, 2, 3, 2, 2, 2, 2, 2, 2, 3, 3, 2, 2, 4, 4, 4, 4, 4, 4, 4, 4, 4, 4, 4, 4, 4, 4, 4, 4, 4, 4, 2, 4, 4, 4, 4, 4, 4, 4, 4, 4, 2, 2, 2, 2, 2, 3, 3, 3, 2, 2, 2, 2, 2, 5, 5, 5, 5, 5, 5, 5, 5, 5, 5, 5, 5, 5, 5, 5, 5, 5, 5, 5, 5, 5, 5, 5, 5, 5, 5, 5, 5, 5, 5, 5, 5, 5, 5, 5, 5, 5, 5, 5, 5, 5, 5, 5, 5, 5, 5, 5, 5, 5, 5, 5, 5, 5, 5, 5, 5, 5, 5, 5, 5, 5, 5, 5, 5, 5, 5, 5, 5, 5, 5, 5, 5, 5, 5, 5, 5, 5, 5, 5, 5, 5, 5, 5, 6, 6, 6, 6, 6, 6])
_uv = me_cube_009.uv_layers.new(name='UVMap')
_uv.uv.foreach_set('vector', [0.3945, 0.5081, 0.6055, 0.5081, 0.6055, 0.5081, 0.3945, 0.5081, 0.3945, 0.875, 0.3945, 0.7744, 0.3945, 0.7744, 0.3945, 0.875, 0.25, 0.5, 0.375, 0.5, 0.375, 0.75, 0.25, 0.75, 0.6494, 0.7419, 0.6494, 0.5081, 0.6494, 0.5081, 0.6494, 0.7419, 0.75, 0.75, 0.625, 0.75, 0.6494, 0.7419, 0.75, 0.7419, 0.625, 0.75, 0.625, 0.5, 0.6494, 0.5081, 0.6494, 0.7419, 0.375, 0.75, 0.625, 0.75, 0.6055, 0.7744, 0.3945, 0.7744, 0.375, 0.875, 0.375, 0.75, 0.3945, 0.7744, 0.3945, 0.875, 0.375, 0.5, 0.625, 0.5, 0.6055, 0.5081, 0.3945, 0.5081, 0.625, 0.5, 0.625, 0.75, 0.6055, 0.7419, 0.6055, 0.5081, 0.625, 0.75, 0.375, 0.75, 0.3945, 0.7419, 0.6055, 0.7419, 0.375, 0.75, 0.375, 0.5, 0.3945, 0.5081, 0.3945, 0.7419, 0.625, 0.375, 0.625, 0.5, 0.6055, 0.4756, 0.6055, 0.375, 0.625, 0.5, 0.375, 0.5, 0.3945, 0.4756, 0.6055, 0.4756, 0.3945, 0.5081, 0.6055, 0.5081, 0.6055, 0.7419, 0.3945, 0.7419, 0.6055, 0.375, 0.6055, 0.4756, 0.6055, 0.4756, 0.6055, 0.375, 0.3945, 0.7419, 0.3945, 0.5081, 0.3945, 0.5081, 0.3945, 0.7419, 0.75, 0.7419, 0.6494, 0.7419, 0.6494, 0.7419, 0.75, 0.7419, 0.6055, 0.5081, 0.6055, 0.7419, 0.6055, 0.7419, 0.6055, 0.5081, 0.6055, 0.375, 0.6055, 0.4756, 0.6055, 0.4756, 0.6055, 0.375, 0.6055, 0.7419, 0.3945, 0.7419, 0.3945, 0.7419, 0.6055, 0.7419, 0.6055, 0.4756, 0.3945, 0.4756, 0.3945, 0.4756, 0.6055, 0.4756, 0.3945, 0.7744, 0.6055, 0.7744, 0.6055, 0.7744, 0.3945, 0.7744, 0.375, 0.25, 0.625, 0.25, 0.625, 0.5, 0.375, 0.5, 0.375, 0.25, 0.625, 0.25, 0.625, 0.5, 0.375, 0.5, 0.375, 0.5, 0.625, 0.5, 0.625, 0.75, 0.375, 0.75, 0.375, 0.75, 0.625, 0.75, 0.625, 1.0, 0.375, 1.0, 0.125, 0.5, 0.375, 0.5, 0.375, 0.75, 0.125, 0.75, 0.625, 0.5, 0.875, 0.5, 0.875, 0.75, 0.625, 0.75, 0.375, 0.5, 0.625, 0.5, 0.625, 0.75, 0.375, 0.75, 0.375, 0.75, 0.625, 0.75, 0.625, 1.0, 0.375, 1.0, 0.125, 0.5, 0.375, 0.5, 0.375, 0.75, 0.125, 0.75, 0.625, 0.5, 0.875, 0.5, 0.875, 0.75, 0.625, 0.75, 0.375, 0.25, 0.625, 0.25, 0.625, 0.5, 0.375, 0.5, 0.375, 0.25, 0.625, 0.25, 0.625, 0.5, 0.375, 0.5, 0.375, 0.5, 0.625, 0.5, 0.625, 0.75, 0.375, 0.75, 0.375, 0.75, 0.625, 0.75, 0.625, 1.0, 0.375, 1.0, 0.125, 0.5, 0.375, 0.5, 0.375, 0.75, 0.125, 0.75, 0.625, 0.5, 0.875, 0.5, 0.875, 0.75, 0.625, 0.75, 0.375, 0.5, 0.625, 0.5, 0.625, 0.75, 0.375, 0.75, 0.375, 0.75, 0.625, 0.75, 0.625, 1.0, 0.375, 1.0, 0.125, 0.5, 0.375, 0.5, 0.375, 0.75, 0.125, 0.75, 0.625, 0.5, 0.875, 0.5, 0.875, 0.75, 0.625, 0.75, 0.375, 0.25, 0.625, 0.25, 0.625, 0.5, 0.375, 0.5, 0.375, 0.25, 0.625, 0.25, 0.625, 0.5, 0.375, 0.5, 0.375, 0.5, 0.625, 0.5, 0.625, 0.75, 0.375, 0.75, 0.375, 0.75, 0.625, 0.75, 0.625, 1.0, 0.375, 1.0, 0.125, 0.5, 0.375, 0.5, 0.375, 0.75, 0.125, 0.75, 0.625, 0.5, 0.875, 0.5, 0.875, 0.75, 0.625, 0.75, 0.375, 0.5, 0.625, 0.5, 0.625, 0.75, 0.375, 0.75, 0.375, 0.75, 0.625, 0.75, 0.625, 1.0, 0.375, 1.0, 0.125, 0.5, 0.375, 0.5, 0.375, 0.75, 0.125, 0.75, 0.625, 0.5, 0.875, 0.5, 0.875, 0.75, 0.625, 0.75, 0.375, 0.25, 0.625, 0.25, 0.625, 0.5, 0.375, 0.5, 0.375, 0.25, 0.625, 0.25, 0.625, 0.5, 0.375, 0.5, 0.375, 0.5, 0.625, 0.5, 0.625, 0.75, 0.375, 0.75, 0.375, 0.75, 0.625, 0.75, 0.625, 1.0, 0.375, 1.0, 0.125, 0.5, 0.375, 0.5, 0.375, 0.75, 0.125, 0.75, 0.625, 0.5, 0.875, 0.5, 0.875, 0.75, 0.625, 0.75, 0.375, 0.5, 0.625, 0.5, 0.625, 0.75, 0.375, 0.75, 0.375, 0.75, 0.625, 0.75, 0.625, 1.0, 0.375, 1.0, 0.125, 0.5, 0.375, 0.5, 0.375, 0.75, 0.125, 0.75, 0.625, 0.5, 0.875, 0.5, 0.875, 0.75, 0.625, 0.75, 0.375, 0.25, 0.625, 0.25, 0.625, 0.5, 0.375, 0.5, 0.375, 0.25, 0.625, 0.25, 0.625, 0.5, 0.375, 0.5, 0.375, 0.5, 0.625, 0.5, 0.625, 0.75, 0.375, 0.75, 0.375, 0.75, 0.625, 0.75, 0.625, 1.0, 0.375, 1.0, 0.125, 0.5, 0.375, 0.5, 0.375, 0.75, 0.125, 0.75, 0.625, 0.5, 0.875, 0.5, 0.875, 0.75, 0.625, 0.75, 0.375, 0.5, 0.625, 0.5, 0.625, 0.75, 0.375, 0.75, 0.375, 0.75, 0.625, 0.75, 0.625, 1.0, 0.375, 1.0, 0.125, 0.5, 0.375, 0.5, 0.375, 0.75, 0.125, 0.75, 0.625, 0.5, 0.875, 0.5, 0.875, 0.75, 0.625, 0.75, 0.375, 0.25, 0.625, 0.25, 0.625, 0.5, 0.375, 0.5, 0.375, 0.5, 0.625, 0.5, 0.625, 0.75, 0.375, 0.75, 0.375, 0.75, 0.625, 0.75, 0.625, 1.0, 0.375, 1.0, 0.125, 0.5, 0.375, 0.5, 0.375, 0.75, 0.125, 0.75, 0.625, 0.5, 0.875, 0.5, 0.875, 0.75, 0.625, 0.75, 0.6494, 0.5081, 0.75, 0.5081, 0.75, 0.5081, 0.6494, 0.5081, 0.3945, 0.4756, 0.3945, 0.375, 0.3945, 0.375, 0.3945, 0.4756, 0.6055, 0.7744, 0.6055, 0.875, 0.6055, 0.875, 0.6055, 0.7744, 0.3945, 0.7744, 0.6055, 0.7744, 0.6055, 0.875, 0.3945, 0.875, 0.6494, 0.5081, 0.75, 0.5081, 0.75, 0.7419, 0.6494, 0.7419, 0.375, 0.5, 0.375, 0.375, 0.3945, 0.375, 0.3945, 0.4756, 0.625, 0.75, 0.625, 0.875, 0.6055, 0.875, 0.6055, 0.7744, 0.625, 0.5, 0.75, 0.5, 0.75, 0.5081, 0.6494, 0.5081, 0.375, 0.0, 0.625, 0.0, 0.625, 0.25, 0.375, 0.25, 0.375, 0.25, 0.625, 0.25, 0.625, 0.5, 0.375, 0.5, 0.375, 0.5, 0.625, 0.5, 0.625, 0.75, 0.375, 0.75, 0.375, 0.75, 0.625, 0.75, 0.625, 1.0, 0.375, 1.0, 0.125, 0.5, 0.375, 0.5, 0.375, 0.75, 0.125, 0.75, 0.625, 0.5, 0.875, 0.5, 0.875, 0.75, 0.625, 0.75, 0.3945, 0.375, 0.6055, 0.375, 0.6055, 0.4756, 0.3945, 0.4756, 0.6055, 0.4756, 0.3945, 0.4756, 0.3945, 0.4756, 0.6055, 0.4756, 0.3945, 0.4756, 0.3945, 0.375, 0.3945, 0.375, 0.3945, 0.4756, 0.4498, 0.7432, 0.5024, 0.7425, 0.5075, 0.7557, 0.445, 0.7551, 0.4171, 0.715, 0.4498, 0.7432, 0.445, 0.7551, 0.4064, 0.7207, 0.5423, 0.07514, 0.4428, 0.07472, 0.4313, 0.06271, 0.5526, 0.06645, 0.5962, 0.7543, 0.5335, 0.8178, 0.5235, 0.7927, 0.5814, 0.744, 0.5366, 0.7113, 0.5423, 0.07514, 0.5526, 0.06645, 0.548, 0.718, 0.5335, 0.8178, 0.4189, 0.8185, 0.4296, 0.7936, 0.5235, 0.7927, 0.5366, 0.7113, 0.5024, 0.7425, 0.4982, 0.7341, 0.5253, 0.7076, 0.5962, 0.0001764, 0.5962, 0.7543, 0.5814, 0.744, 0.5794, 0.0221, 0.5024, 0.7425, 0.5366, 0.7113, 0.548, 0.718, 0.5075, 0.7557, 0.548, 0.718, 0.5814, 0.744, 0.5235, 0.7927, 0.5075, 0.7557, 0.3914, 0.009131, 0.5962, 0.0001764, 0.5794, 0.0221, 0.4044, 0.02521, 0.1355, 0.3221, 0.108, 0.3126, 2.862e-05, 0.4583, 2.864e-05, 0.4374, 0.3535, 0.7559, 0.3914, 0.009131, 0.4044, 0.02521, 0.3705, 0.7433, 0.4313, 0.06271, 0.4064, 0.7207, 0.3705, 0.7433, 0.4044, 0.02521, 0.4189, 0.8185, 0.3535, 0.7559, 0.3705, 0.7433, 0.4296, 0.7936, 0.548, 0.718, 0.5526, 0.06645, 0.5794, 0.0221, 0.5814, 0.744, 0.4428, 0.07472, 0.4171, 0.715, 0.4064, 0.7207, 0.4313, 0.06271, 0.5526, 0.06645, 0.4313, 0.06271, 0.4044, 0.02521, 0.5794, 0.0221, 0.05084, 0.885, 2.874e-05, 0.9435, 2.86e-05, 0.5061, 0.04002, 0.3544, 0.1387, 0.9287, 2.87e-05, 1.0, 2.874e-05, 0.9435, 0.05084, 0.885, 0.3705, 0.7433, 0.4064, 0.7207, 0.445, 0.7551, 0.4296, 0.7936, 0.5235, 0.7927, 0.4296, 0.7936, 0.445, 0.7551, 0.5075, 0.7557, 0.625, 0.5, 0.625, 0.5833, 0.8668, 0.5833, 0.8668, 0.5, 0.625, 0.5, 0.8668, 0.5, 0.8668, 0.5833, 0.625, 0.5833, 0.625, 0.5, 0.8668, 0.5, 0.8668, 0.5, 0.625, 0.5, 0.8668, 0.5, 0.8668, 0.5833, 0.8668, 0.5833, 0.8668, 0.5, 0.625, 0.5833, 0.625, 0.5, 0.625, 0.5, 0.625, 0.5833, 0.8668, 0.5833, 0.625, 0.5833, 0.625, 0.5833, 0.8668, 0.5833, 0.6259, 0.4142, 0.6344, 0.3999, 0.6268, 0.4053, 0.6416, 0.4141, 0.6259, 0.3978, 0.6407, 0.4067, 0.6344, 0.3999, 0.6259, 0.4142, 0.6416, 0.4141, 0.6268, 0.4053, 0.6331, 0.4121, 0.6416, 0.3977, 0.6416, 0.3977, 0.6331, 0.4121, 0.6407, 0.4067, 0.6259, 0.3978, 0.6416, 0.4478, 0.6268, 0.4389, 0.6331, 0.4457, 0.6416, 0.4314, 0.6259, 0.4479, 0.6344, 0.4335, 0.6268, 0.4389, 0.6416, 0.4478, 0.6416, 0.4314, 0.6331, 0.4457, 0.6407, 0.4403, 0.6259, 0.4315, 0.6259, 0.4315, 0.6407, 0.4403, 0.6344, 0.4335, 0.6259, 0.4479, 0.6416, 0.4309, 0.6268, 0.4221, 0.6331, 0.4289, 0.6416, 0.4146, 0.6259, 0.431, 0.6344, 0.4167, 0.6268, 0.4221, 0.6416, 0.4309, 0.6416, 0.4146, 0.6331, 0.4289, 0.6407, 0.4235, 0.6259, 0.4147, 0.6259, 0.4147, 0.6407, 0.4235, 0.6344, 0.4167, 0.6259, 0.431, 0.548, 0.718, 0.5814, 0.744, 0.5794, 0.0221, 0.5526, 0.06645, 0.6259, 0.3806, 0.6344, 0.3662, 0.6268, 0.3716, 0.6416, 0.3805, 0.6259, 0.3642, 0.6407, 0.373, 0.6344, 0.3662, 0.6259, 0.3806, 0.6416, 0.3805, 0.6268, 0.3716, 0.6331, 0.3784, 0.6416, 0.3641, 0.6416, 0.3641, 0.6331, 0.3784, 0.6407, 0.373, 0.6259, 0.3642, 0.6259, 0.3642, 0.6407, 0.373, 0.6344, 0.3662, 0.6259, 0.3806, 0.6416, 0.3641, 0.6331, 0.3784, 0.6407, 0.373, 0.6259, 0.3642, 0.6259, 0.3806, 0.6344, 0.3662, 0.6268, 0.3716, 0.6416, 0.3805, 0.6416, 0.3805, 0.6268, 0.3716, 0.6331, 0.3784, 0.6416, 0.3641, 0.1252, 0.03275, 0.1579, 7.072e-05, 0.2175, 7.07e-05, 0.2502, 0.03275, 0.2502, 0.9999, 0.1252, 0.9999, 0.5024, 0.7425, 0.4498, 0.7432, 0.4525, 0.735, 0.4982, 0.7341, 0.4428, 0.07472, 0.5423, 0.07514, 0.5328, 0.08456, 0.4527, 0.08172, 0.4171, 0.715, 0.4428, 0.07472, 0.4527, 0.08172, 0.4268, 0.7101, 0.5423, 0.07514, 0.5366, 0.7113, 0.5253, 0.7076, 0.5328, 0.08456, 0.4498, 0.7432, 0.4171, 0.715, 0.4268, 0.7101, 0.4525, 0.735, 0.1355, 0.3221, 2.864e-05, 0.4374, 2.875e-05, 2.86e-05, 0.1387, 0.4287, 2.86e-05, 0.4852, 0.06868, 0.3256, 0.04002, 0.3544, 2.86e-05, 0.5061, 2.862e-05, 0.4583, 0.108, 0.3126, 0.06868, 0.3256, 2.86e-05, 0.4852, 0.548, 0.718, 0.5526, 0.06645, 0.5794, 0.0221, 0.5814, 0.744, 0.5814, 0.744, 0.548, 0.718, 0.548, 0.718, 0.5814, 0.744, 0.5794, 0.0221, 0.5814, 0.744, 0.5814, 0.744, 0.5794, 0.0221, 0.5526, 0.06645, 0.5794, 0.0221, 0.5794, 0.0221, 0.5526, 0.06645, 0.548, 0.718, 0.5526, 0.06645, 0.5526, 0.06645, 0.548, 0.718, 0.375, 0.5, 0.375, 0.75, 0.25, 0.75, 0.375, 0.375, 0.375, 0.375, 0.625, 0.375, 0.625, 0.5, 0.375, 0.5, 0.625, 0.75, 0.625, 0.5, 0.75, 0.5, 0.75, 0.75, 0.5, 0.4167, 0.625, 0.4167, 0.625, 0.5, 0.5, 0.5, 0.5, 0.5, 0.625, 0.5, 0.625, 0.75, 0.5, 0.75, 0.2917, 0.5, 0.375, 0.5, 0.375, 0.75, 0.2917, 0.75, 0.375, 0.5, 0.5, 0.5, 0.5, 0.75, 0.375, 0.75, 0.375, 0.4167, 0.5, 0.4167, 0.5, 0.5, 0.375, 0.5, 0.375, 0.375, 0.5, 0.375, 0.5, 0.4167, 0.375, 0.4167, 0.375, 0.75, 0.5, 0.75, 0.5, 0.8333, 0.375, 0.8333, 0.625, 0.5, 0.7083, 0.5, 0.7083, 0.75, 0.625, 0.75, 0.25, 0.5, 0.2917, 0.5, 0.2917, 0.75, 0.25, 0.75, 0.5, 0.75, 0.625, 0.75, 0.625, 0.8333, 0.5, 0.8333, 0.5, 0.875, 0.5, 0.8333, 0.5, 0.8333, 0.5, 0.875, 0.5, 0.8333, 0.625, 0.8333, 0.625, 0.8333, 0.5, 0.8333, 0.5, 0.375, 0.625, 0.375, 0.625, 0.4167, 0.5, 0.4167, 0.75, 0.5, 0.7083, 0.5, 0.7083, 0.5, 0.75, 0.5, 0.625, 0.4167, 0.5, 0.4167, 0.5, 0.4167, 0.625, 0.4167, 0.375, 0.75, 0.375, 0.5, 0.625, 0.5, 0.625, 0.75, 0.375, 0.75, 0.625, 0.75, 0.625, 0.875, 0.375, 0.875, 0.7083, 0.75, 0.75, 0.75, 0.75, 0.75, 0.7083, 0.75, 0.5, 0.8333, 0.625, 0.8333, 0.625, 0.875, 0.5, 0.875, 0.5, 0.4167, 0.5, 0.375, 0.5, 0.375, 0.5, 0.4167, 0.7083, 0.5, 0.75, 0.5, 0.75, 0.75, 0.7083, 0.75, 0.375, 0.8333, 0.5, 0.8333, 0.5, 0.875, 0.375, 0.875, 0.3449, 0.7401, 0.375, 0.7401, 0.375, 0.75, 0.3449, 0.75, 0.375, 0.7401, 0.625, 0.7401, 0.625, 0.75, 0.375, 0.75, 0.375, 0.4699, 0.625, 0.4699, 0.625, 0.5, 0.375, 0.5, 0.375, 0.5, 0.625, 0.5, 0.625, 0.65, 0.375, 0.65, 0.3449, 0.5, 0.375, 0.5, 0.375, 0.65, 0.3449, 0.65, 0.625, 0.7801, 0.625, 0.75, 0.625, 0.75, 0.625, 0.7801, 0.625, 0.7, 0.625, 0.65, 0.625, 0.65, 0.625, 0.7, 0.625, 0.7, 0.625, 0.65, 0.625, 0.65, 0.625, 0.7, 0.625, 0.7401, 0.625, 0.7, 0.625, 0.7, 0.625, 0.7401, 0.375, 0.65, 0.625, 0.65, 0.625, 0.7, 0.375, 0.7, 0.3449, 0.65, 0.375, 0.65, 0.375, 0.7, 0.3449, 0.7, 0.625, 0.7, 0.625, 0.7, 0.625, 0.65, 0.625, 0.65, 0.625, 0.75, 0.625, 0.75, 0.625, 0.7, 0.625, 0.7, 0.625, 0.7, 0.625, 0.65, 0.625, 0.65, 0.625, 0.7, 0.625, 0.75, 0.625, 0.7, 0.625, 0.7, 0.625, 0.75, 0.625, 0.7, 0.625, 0.65, 0.625, 0.65, 0.625, 0.7, 0.625, 0.65, 0.625, 0.65, 0.625, 0.65, 0.625, 0.65, 0.625, 0.75, 0.625, 0.7, 0.625, 0.7, 0.625, 0.75, 0.625, 0.65, 0.625, 0.7, 0.625, 0.7, 0.625, 0.65, 0.625, 0.75, 0.625, 0.75, 0.625, 0.75, 0.625, 0.75, 0.625, 0.7, 0.625, 0.75, 0.625, 0.75, 0.625, 0.7, 0.6551, 0.65, 0.75, 0.65, 0.75, 0.7, 0.6551, 0.7, 0.6551, 0.65, 0.75, 0.65, 0.75, 0.65, 0.6551, 0.65, 0.6551, 0.5, 0.75, 0.5, 0.75, 0.65, 0.6551, 0.65, 0.375, 0.7801, 0.625, 0.7801, 0.625, 0.875, 0.375, 0.875, 0.6551, 0.65, 0.75, 0.65, 0.75, 0.65, 0.6551, 0.65, 0.625, 0.7, 0.625, 0.75, 0.625, 0.7401, 0.625, 0.7, 0.625, 0.7, 0.6551, 0.7, 0.6551, 0.7, 0.625, 0.7, 0.0, 0.0, 0.0, 0.0, 0.0, 0.0, 0.0, 0.0, 0.625, 0.75, 0.625, 0.7401, 0.625, 0.7401, 0.625, 0.75, 0.375, 0.7, 0.625, 0.7, 0.625, 0.7401, 0.375, 0.7401, 0.3449, 0.7, 0.375, 0.7, 0.375, 0.7401, 0.3449, 0.7401, 0.25, 0.7, 0.3449, 0.7, 0.3449, 0.7401, 0.25, 0.7401, 0.0, 0.0, 0.0, 0.0, 0.0, 0.0, 0.0, 0.0, 0.0, 0.0, 0.0, 0.0, 0.0, 0.0, 0.0, 0.0, 0.625, 0.65, 0.6551, 0.65, 0.6551, 0.65, 0.625, 0.65, 0.375, 0.75, 0.625, 0.75, 0.625, 0.7801, 0.375, 0.7801, 0.625, 0.5, 0.6551, 0.5, 0.6551, 0.65, 0.625, 0.65, 0.625, 0.65, 0.6551, 0.65, 0.6551, 0.65, 0.625, 0.65, 0.625, 0.65, 0.6551, 0.65, 0.6551, 0.7, 0.625, 0.7, 0.25, 0.65, 0.3449, 0.65, 0.3449, 0.7, 0.25, 0.7, 0.625, 0.875, 0.625, 0.7801, 0.625, 0.7801, 0.625, 0.875, 0.25, 0.5, 0.3449, 0.5, 0.3449, 0.65, 0.25, 0.65, 0.375, 0.375, 0.625, 0.375, 0.625, 0.4699, 0.375, 0.4699, 0.25, 0.7401, 0.3449, 0.7401, 0.3449, 0.75, 0.25, 0.75, 0.625, 0.65, 0.6551, 0.65, 0.6551, 0.65, 0.625, 0.65, 0.0, 0.0, 0.0, 0.0, 0.0, 0.0, 0.0, 0.0, 0.0, 0.0, 0.0, 0.0, 0.0, 0.0, 0.0, 0.0, 0.6551, 0.65, 0.75, 0.65, 0.75, 0.65, 0.6551, 0.65, 0.625, 0.7, 0.625, 0.65, 0.625, 0.65, 0.625, 0.7, 0.0, 0.0, 0.0, 0.0, 0.0, 0.0, 0.0, 0.0, 0.0, 0.0, 0.0, 0.0, 0.0, 0.0, 0.0, 0.0, 0.0, 0.0, 0.0, 0.0, 0.0, 0.0, 0.0, 0.0, 0.625, 0.7, 0.625, 0.7, 0.625, 0.7, 0.625, 0.7, 0.0, 0.0, 0.0, 0.0, 0.0, 0.0, 0.0, 0.0, 0.0, 0.0, 0.625, 0.7801, 0.625, 0.75, 0.0, 0.0, 0.6551, 0.7, 0.6551, 0.7, 0.6551, 0.7, 0.6551, 0.7, 0.0, 0.0, 0.0, 0.0, 0.0, 0.0, 0.0, 0.0, 0.375, 0.0, 0.625, 0.0, 0.625, 0.25, 0.375, 0.25, 0.375, 0.25, 0.625, 0.25, 0.625, 0.5, 0.375, 0.5, 0.375, 0.5, 0.625, 0.5, 0.625, 0.75, 0.375, 0.75, 0.375, 0.75, 0.625, 0.75, 0.625, 1.0, 0.375, 1.0, 0.125, 0.5, 0.375, 0.5, 0.375, 0.75, 0.125, 0.75, 0.625, 0.5, 0.875, 0.5, 0.875, 0.75, 0.625, 0.75])
me_cube_009.materials.append(mat_container)
me_cube_009.materials.append(mat_container_inner)
me_cube_009.materials.append(mat_conveyor_frame_detail)
me_cube_009.materials.append(mat_conveyor_belt)
me_cube_009.materials.append(mat_conveyor_frame)
me_cube_009.materials.append(mat_material_002)
me_cube_009.materials.append(mat_material_001)
me_cube_009.use_remesh_preserve_volume = False
me_cube_009.use_remesh_preserve_attributes = False
me_cube_009.use_mirror_vertex_groups = False
me_cube_009.update()

# ---- objects
ob_wall = bpy.data.objects.new('Wall', me_cube)
ob_container = bpy.data.objects.new('container', me_cube_009)

# ---- transforms, parenting, visibility, modifiers, constraints
ob_wall.location = (0.0, 0.0, 0.0)
ob_wall.lock_rotations_4d = False
ob_wall.empty_display_type = 'ARROWS'
ob_wall.lineart.crease_threshold = 0.0
ob_container.location = (-22.0, 0.0, 3.0)
ob_container.rotation_euler = (0.0, -0.0, 1.571)
ob_container.lock_rotations_4d = False
ob_container.empty_display_type = 'ARROWS'
ob_container.lineart.crease_threshold = 0.0
_m = ob_container.modifiers.new('Mirror', 'MIRROR')

# ---- collection membership
col_collection.objects.link(ob_wall)
col_collection.objects.link(ob_container)

# ---- scene / render settings (as saved in the file)
scene.frame_start = 1; scene.frame_end = 250; scene.frame_set(1)
scene.render.engine = 'BLENDER_EEVEE_NEXT'
scene.cycles.use_denoising = False
scene.cycles.samples = 128
scene.cycles.sampling_pattern = 'TABULATED_SOBOL'
scene.cycles.use_adaptive_sampling = False
scene.cycles.use_light_tree = False
scene.view_settings.view_transform = 'Filmic'
bpy.context.view_layer.update()

# ---- added for rendering (the .blend has no active camera and no usable light): camera, sun
cam_auto = bpy.data.cameras.new('AutoCamera')
cam_auto.lens = 50.0
cam_auto.sensor_width = 36.0
cam_auto.clip_end = 2452.48
ob_auto_camera = bpy.data.objects.new('AutoCamera', cam_auto)
scene.collection.objects.link(ob_auto_camera)
ob_auto_camera.location = (118.685, -168.192, 175.294)
ob_auto_camera.rotation_euler = (1.09748, -7.21219e-08, 0.694738)
scene.camera = ob_auto_camera
light_auto_sun = bpy.data.lights.new('AutoSun', 'SUN')
light_auto_sun.energy = 3.0
light_auto_sun.angle = 0.0523599
ob_auto_sun = bpy.data.objects.new('AutoSun', light_auto_sun)
scene.collection.objects.link(ob_auto_sun)
ob_auto_sun.rotation_euler = (0.872665, 0.174533, 0.523599)
bpy.context.view_layer.update()
